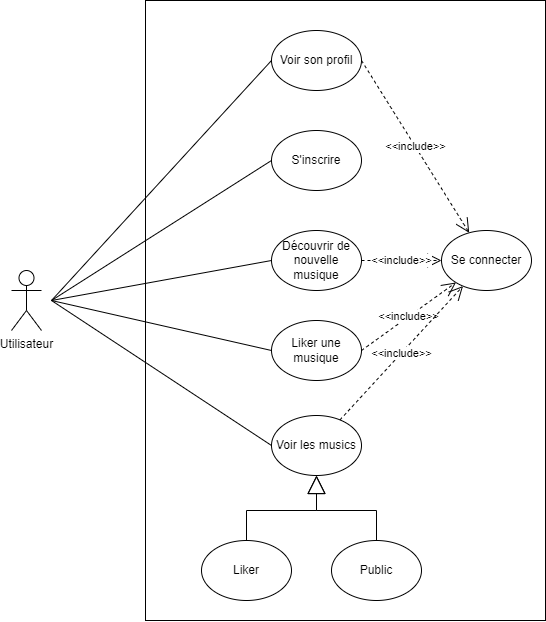

The diagram above was exported from draw.io. Its source (the exported page's mxGraphModel, read from the mxfile embedded in the PNG):
<mxGraphModel dx="1795" dy="865" grid="1" gridSize="10" guides="1" tooltips="1" connect="1" arrows="1" fold="1" page="1" pageScale="1" pageWidth="827" pageHeight="1169" math="0" shadow="0">
  <root>
    <mxCell id="0" />
    <mxCell id="1" parent="0" />
    <mxCell id="7HWwEMtCQXb1SuQ3a_-W-1" value="Utilisateur" style="shape=umlActor;verticalLabelPosition=bottom;verticalAlign=top;html=1;outlineConnect=0;" vertex="1" parent="1">
      <mxGeometry x="80" y="440" width="30" height="60" as="geometry" />
    </mxCell>
    <mxCell id="7HWwEMtCQXb1SuQ3a_-W-2" value="" style="rounded=0;whiteSpace=wrap;html=1;" vertex="1" parent="1">
      <mxGeometry x="214" y="170" width="400" height="620" as="geometry" />
    </mxCell>
    <mxCell id="7HWwEMtCQXb1SuQ3a_-W-4" value="Se connecter" style="ellipse;whiteSpace=wrap;html=1;" vertex="1" parent="1">
      <mxGeometry x="510" y="400" width="90" height="60" as="geometry" />
    </mxCell>
    <mxCell id="7HWwEMtCQXb1SuQ3a_-W-5" value="S'inscrire" style="ellipse;whiteSpace=wrap;html=1;" vertex="1" parent="1">
      <mxGeometry x="340" y="300" width="90" height="60" as="geometry" />
    </mxCell>
    <mxCell id="7HWwEMtCQXb1SuQ3a_-W-6" value="Voir son profil" style="ellipse;whiteSpace=wrap;html=1;" vertex="1" parent="1">
      <mxGeometry x="340" y="200" width="90" height="60" as="geometry" />
    </mxCell>
    <mxCell id="7HWwEMtCQXb1SuQ3a_-W-7" value="Voir les musics" style="ellipse;whiteSpace=wrap;html=1;" vertex="1" parent="1">
      <mxGeometry x="340" y="585" width="90" height="60" as="geometry" />
    </mxCell>
    <mxCell id="7HWwEMtCQXb1SuQ3a_-W-8" value="Découvrir de nouvelle musique" style="ellipse;whiteSpace=wrap;html=1;" vertex="1" parent="1">
      <mxGeometry x="340" y="400" width="90" height="60" as="geometry" />
    </mxCell>
    <mxCell id="7HWwEMtCQXb1SuQ3a_-W-9" value="Liker une musique" style="ellipse;whiteSpace=wrap;html=1;" vertex="1" parent="1">
      <mxGeometry x="340" y="490" width="90" height="60" as="geometry" />
    </mxCell>
    <mxCell id="7HWwEMtCQXb1SuQ3a_-W-10" value="Liker" style="ellipse;whiteSpace=wrap;html=1;" vertex="1" parent="1">
      <mxGeometry x="270" y="710" width="90" height="60" as="geometry" />
    </mxCell>
    <mxCell id="7HWwEMtCQXb1SuQ3a_-W-11" value="" style="endArrow=none;html=1;rounded=0;entryX=0;entryY=0.5;entryDx=0;entryDy=0;" edge="1" parent="1" target="7HWwEMtCQXb1SuQ3a_-W-6">
      <mxGeometry width="50" height="50" relative="1" as="geometry">
        <mxPoint x="120" y="470" as="sourcePoint" />
        <mxPoint x="440" y="500" as="targetPoint" />
      </mxGeometry>
    </mxCell>
    <mxCell id="7HWwEMtCQXb1SuQ3a_-W-12" value="" style="endArrow=none;html=1;rounded=0;entryX=0;entryY=0.5;entryDx=0;entryDy=0;" edge="1" parent="1" target="7HWwEMtCQXb1SuQ3a_-W-5">
      <mxGeometry width="50" height="50" relative="1" as="geometry">
        <mxPoint x="120" y="470" as="sourcePoint" />
        <mxPoint x="290" y="230" as="targetPoint" />
      </mxGeometry>
    </mxCell>
    <mxCell id="7HWwEMtCQXb1SuQ3a_-W-13" value="" style="endArrow=none;html=1;rounded=0;entryX=0;entryY=0.5;entryDx=0;entryDy=0;" edge="1" parent="1" target="7HWwEMtCQXb1SuQ3a_-W-7">
      <mxGeometry width="50" height="50" relative="1" as="geometry">
        <mxPoint x="120" y="470" as="sourcePoint" />
        <mxPoint x="290" y="340" as="targetPoint" />
      </mxGeometry>
    </mxCell>
    <mxCell id="7HWwEMtCQXb1SuQ3a_-W-14" value="" style="endArrow=none;html=1;rounded=0;entryX=0;entryY=0.5;entryDx=0;entryDy=0;" edge="1" parent="1" target="7HWwEMtCQXb1SuQ3a_-W-8">
      <mxGeometry width="50" height="50" relative="1" as="geometry">
        <mxPoint x="120" y="470" as="sourcePoint" />
        <mxPoint x="290" y="440" as="targetPoint" />
      </mxGeometry>
    </mxCell>
    <mxCell id="7HWwEMtCQXb1SuQ3a_-W-15" value="" style="endArrow=none;html=1;rounded=0;entryX=0;entryY=0.5;entryDx=0;entryDy=0;" edge="1" parent="1" target="7HWwEMtCQXb1SuQ3a_-W-9">
      <mxGeometry width="50" height="50" relative="1" as="geometry">
        <mxPoint x="120" y="470" as="sourcePoint" />
        <mxPoint x="300" y="450" as="targetPoint" />
      </mxGeometry>
    </mxCell>
    <mxCell id="7HWwEMtCQXb1SuQ3a_-W-19" value="Public" style="ellipse;whiteSpace=wrap;html=1;" vertex="1" parent="1">
      <mxGeometry x="400" y="710" width="90" height="60" as="geometry" />
    </mxCell>
    <mxCell id="7HWwEMtCQXb1SuQ3a_-W-20" value="" style="endArrow=block;endSize=16;endFill=0;html=1;rounded=0;entryX=0.5;entryY=1;entryDx=0;entryDy=0;exitX=0.5;exitY=0;exitDx=0;exitDy=0;" edge="1" parent="1" source="7HWwEMtCQXb1SuQ3a_-W-10" target="7HWwEMtCQXb1SuQ3a_-W-7">
      <mxGeometry width="160" relative="1" as="geometry">
        <mxPoint x="330" y="540" as="sourcePoint" />
        <mxPoint x="490" y="540" as="targetPoint" />
        <Array as="points">
          <mxPoint x="315" y="680" />
          <mxPoint x="385" y="680" />
        </Array>
      </mxGeometry>
    </mxCell>
    <mxCell id="7HWwEMtCQXb1SuQ3a_-W-21" value="" style="endArrow=block;endSize=16;endFill=0;html=1;rounded=0;" edge="1" parent="1" source="7HWwEMtCQXb1SuQ3a_-W-19" target="7HWwEMtCQXb1SuQ3a_-W-7">
      <mxGeometry width="160" relative="1" as="geometry">
        <mxPoint x="325" y="720" as="sourcePoint" />
        <mxPoint x="380" y="650" as="targetPoint" />
        <Array as="points">
          <mxPoint x="445" y="680" />
          <mxPoint x="385" y="680" />
        </Array>
      </mxGeometry>
    </mxCell>
    <mxCell id="7HWwEMtCQXb1SuQ3a_-W-22" value="&amp;lt;&amp;lt;include&amp;gt;&amp;gt;" style="endArrow=open;endSize=12;dashed=1;html=1;rounded=0;exitX=1;exitY=0.5;exitDx=0;exitDy=0;" edge="1" parent="1" source="7HWwEMtCQXb1SuQ3a_-W-6" target="7HWwEMtCQXb1SuQ3a_-W-4">
      <mxGeometry width="160" relative="1" as="geometry">
        <mxPoint x="370" y="230" as="sourcePoint" />
        <mxPoint x="530" y="230" as="targetPoint" />
      </mxGeometry>
    </mxCell>
    <mxCell id="7HWwEMtCQXb1SuQ3a_-W-23" value="&amp;lt;&amp;lt;include&amp;gt;&amp;gt;" style="endArrow=open;endSize=12;dashed=1;html=1;rounded=0;" edge="1" parent="1" source="7HWwEMtCQXb1SuQ3a_-W-8" target="7HWwEMtCQXb1SuQ3a_-W-4">
      <mxGeometry width="160" relative="1" as="geometry">
        <mxPoint x="439.9999999999982" y="240" as="sourcePoint" />
        <mxPoint x="547.7429086028831" y="412.29366060095913" as="targetPoint" />
      </mxGeometry>
    </mxCell>
    <mxCell id="7HWwEMtCQXb1SuQ3a_-W-24" value="&amp;lt;&amp;lt;include&amp;gt;&amp;gt;" style="endArrow=open;endSize=12;dashed=1;html=1;rounded=0;exitX=1;exitY=0.5;exitDx=0;exitDy=0;" edge="1" parent="1" source="7HWwEMtCQXb1SuQ3a_-W-9" target="7HWwEMtCQXb1SuQ3a_-W-4">
      <mxGeometry width="160" relative="1" as="geometry">
        <mxPoint x="449.9999999999982" y="250" as="sourcePoint" />
        <mxPoint x="557.7429086028831" y="422.29366060095913" as="targetPoint" />
      </mxGeometry>
    </mxCell>
    <mxCell id="7HWwEMtCQXb1SuQ3a_-W-25" value="&amp;lt;&amp;lt;include&amp;gt;&amp;gt;" style="endArrow=open;endSize=12;dashed=1;html=1;rounded=0;" edge="1" parent="1" source="7HWwEMtCQXb1SuQ3a_-W-7" target="7HWwEMtCQXb1SuQ3a_-W-4">
      <mxGeometry width="160" relative="1" as="geometry">
        <mxPoint x="459.9999999999982" y="260" as="sourcePoint" />
        <mxPoint x="567.7429086028831" y="432.29366060095913" as="targetPoint" />
      </mxGeometry>
    </mxCell>
  </root>
</mxGraphModel>